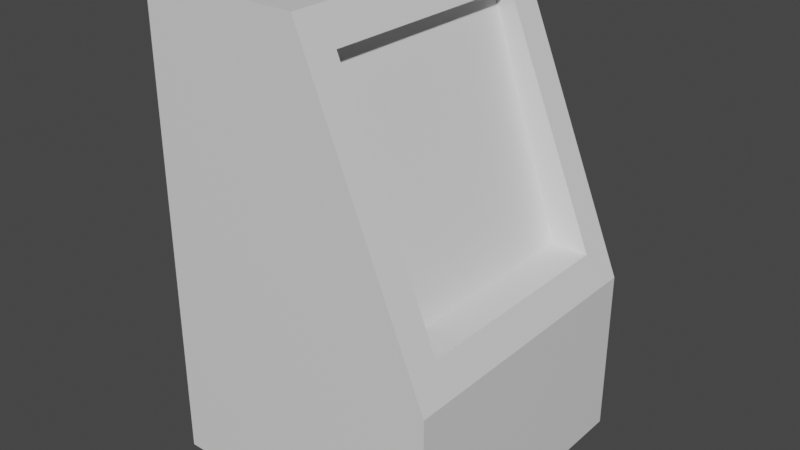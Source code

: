 # Source: atm.blend  (saved by Blender 2.83.19; exported with 4.5.12 LTS)
import bpy
from mathutils import Matrix  # noqa: F401  (used for matrix-valued properties, if any)

bpy.ops.wm.read_factory_settings(use_empty=True)
scene = bpy.context.scene
scene.name = 'Scene'

# ---- collections
col_collection = bpy.data.collections.new('Collection'); scene.collection.children.link(col_collection)

# ---- materials (node trees are filled in below, after node groups)
mat_atm00 = bpy.data.materials.new('Atm00')
mat_atm00.alpha_threshold = 0.0
mat_atm00.use_transparent_shadow = False
mat_atm00.line_color = (0.0, 0.0, 0.0, 1.0)
mat_atm01 = bpy.data.materials.new('Atm01')
mat_atm01.use_transparent_shadow = False

# ---- material node trees
mat_atm00.use_nodes = True; mat_atm00.node_tree.nodes.clear()
_N = mat_atm00.node_tree.nodes; _L = mat_atm00.node_tree.links
n0 = _N.new('ShaderNodeOutputMaterial'); n0.name = 'Material Output'; n0.location = (300, 300)
n1 = _N.new('ShaderNodeBsdfPrincipled'); n1.name = 'Principled BSDF'; n1.location = (10, 300)
n1.distribution = 'GGX'
n1.subsurface_method = 'BURLEY'
n1.inputs[2].default_value = 0.4
n1.inputs[3].default_value = 1.45
n1.inputs[27].default_value = (0.0, 0.0, 0.0, 1.0)
n1.inputs[28].default_value = 1.0
_L.new(n1.outputs[0], n0.inputs[0])
n0.is_active_output = True
mat_atm01.use_nodes = True; mat_atm01.node_tree.nodes.clear()
_N = mat_atm01.node_tree.nodes; _L = mat_atm01.node_tree.links
n0 = _N.new('ShaderNodeBsdfPrincipled'); n0.name = 'Principled BSDF'; n0.location = (10, 300)
n0.distribution = 'GGX'
n0.subsurface_method = 'BURLEY'
n0.inputs[3].default_value = 1.45
n0.inputs[27].default_value = (0.0, 0.0, 0.0, 1.0)
n0.inputs[28].default_value = 1.0
n1 = _N.new('ShaderNodeOutputMaterial'); n1.name = 'Material Output'; n1.location = (300, 300)
_L.new(n0.outputs[0], n1.inputs[0])
n1.is_active_output = True

# ---- world
world_world = bpy.data.worlds.new('World'); scene.world = world_world
world_world.use_nodes = True; world_world.node_tree.nodes.clear()
_N = world_world.node_tree.nodes; _L = world_world.node_tree.links
n0 = _N.new('ShaderNodeOutputWorld'); n0.name = 'World Output'; n0.location = (300, 300)
n1 = _N.new('ShaderNodeBackground'); n1.name = 'Background'; n1.location = (10, 300)
n1.inputs[0].default_value = (0.05088, 0.05088, 0.05088, 1.0)
_L.new(n1.outputs[0], n0.inputs[0])
n0.is_active_output = True
world_world.color = (0.05088, 0.05088, 0.05088)
world_world.use_sun_shadow = False
world_world.sun_shadow_jitter_overblur = 0.0

# ---- meshes
me_cube = bpy.data.meshes.new('Cube')
me_cube.from_pydata([(0.9044, 0.7799, 1.34), (1.0, 1.0, -0.0546), (0.9044, -0.7799, 1.34), (1.0, -1.0, -0.0546), (-1.0, 1.0, 1.112), (-1.0, 1.0, -0.0546), (-1.0, -1.0, 1.112), (-1.0, -1.0, -0.0546), (0.2267, 0.7799, 2.956), (0.2267, -0.7799, 2.956), (-1.0, 1.0, 3.184), (-1.0, -1.0, 3.184), (1.0, 1.0, 1.112), (1.0, -1.0, 1.112), (0.1311, 1.0, 3.184), (0.1311, -1.0, 3.184), (0.6415, 0.7799, 1.34), (0.6415, -0.7799, 1.34), (0.09001, 0.7799, 2.956), (0.09001, -0.7799, 2.956)], [], [(9, 2, 17, 19), (3, 13, 6, 7), (7, 6, 4, 5), (5, 1, 3, 7), (1, 12, 13, 3), (5, 4, 12, 1), (14, 10, 11, 15), (12, 4, 10, 14), (6, 13, 15, 11), (4, 6, 11, 10), (0, 2, 13, 12), (9, 8, 14, 15), (8, 0, 12, 14), (2, 9, 15, 13), (17, 16, 18, 19), (8, 9, 19, 18), (0, 8, 18, 16), (2, 0, 16, 17)])
me_cube.polygons.foreach_set('material_index', [0, 0, 0, 0, 0, 0, 0, 0, 0, 0, 0, 0, 0, 0, 1, 0, 0, 0])
_uv = me_cube.uv_layers.new(name='UVMap')
_uv.uv.foreach_set('vector', [0.625, 0.75, 0.625, 0.75, 0.625, 0.75, 0.625, 0.75, 0.375, 0.75, 0.625, 0.75, 0.625, 1.0, 0.375, 1.0, 0.375, 0.0, 0.625, 0.0, 0.625, 0.25, 0.375, 0.25, 0.125, 0.5, 0.375, 0.5, 0.375, 0.75, 0.125, 0.75, 0.375, 0.5, 0.625, 0.5, 0.625, 0.75, 0.375, 0.75, 0.375, 0.25, 0.625, 0.25, 0.625, 0.5, 0.375, 0.5, 0.625, 0.5, 0.875, 0.5, 0.875, 0.75, 0.625, 0.75, 0.625, 0.5, 0.625, 0.25, 0.625, 0.25, 0.625, 0.5, 0.625, 1.0, 0.625, 0.75, 0.625, 0.75, 0.625, 1.0, 0.625, 0.25, 0.625, 0.0, 0.625, 0.0, 0.625, 0.25, 0.625, 0.5, 0.625, 0.75, 0.625, 0.75, 0.625, 0.5, 0.625, 0.75, 0.625, 0.5, 0.625, 0.5, 0.625, 0.75, 0.625, 0.5, 0.625, 0.5, 0.625, 0.5, 0.625, 0.5, 0.625, 0.75, 0.625, 0.75, 0.625, 0.75, 0.625, 0.75, 0.625, 0.75, 0.625, 0.5, 0.625, 0.5, 0.625, 0.75, 0.625, 0.5, 0.625, 0.75, 0.625, 0.75, 0.625, 0.5, 0.625, 0.5, 0.625, 0.5, 0.625, 0.5, 0.625, 0.5, 0.625, 0.75, 0.625, 0.5, 0.625, 0.5, 0.625, 0.75])
me_cube.materials.append(mat_atm00)
me_cube.materials.append(mat_atm01)
me_cube.use_remesh_preserve_volume = False
me_cube.use_remesh_preserve_attributes = False
me_cube.use_mirror_vertex_groups = False
me_cube.update()

# ---- objects
ob_cube = bpy.data.objects.new('Cube', me_cube)

# ---- transforms, parenting, visibility, modifiers, constraints
ob_cube.location = (0.0, 0.0, 0.0)
ob_cube.lock_rotations_4d = False
ob_cube.empty_display_type = 'ARROWS'
ob_cube.lineart.crease_threshold = 0.0

# ---- collection membership
col_collection.objects.link(ob_cube)

# ---- scene / render settings (as saved in the file)
scene.frame_start = 1; scene.frame_end = 250; scene.frame_set(1)
scene.render.engine = 'BLENDER_EEVEE_NEXT'
scene.cycles.use_denoising = False
scene.cycles.samples = 128
scene.cycles.sampling_pattern = 'TABULATED_SOBOL'
scene.cycles.use_adaptive_sampling = False
scene.cycles.use_light_tree = False
scene.view_settings.view_transform = 'Filmic'
bpy.context.view_layer.update()

# ---- added for rendering (the .blend has no active camera and no usable light): camera, sun
cam_auto = bpy.data.cameras.new('AutoCamera')
cam_auto.lens = 50.0
cam_auto.sensor_width = 36.0
cam_auto.clip_end = 1000.0
ob_auto_camera = bpy.data.objects.new('AutoCamera', cam_auto)
scene.collection.objects.link(ob_auto_camera)
ob_auto_camera.location = (3.9783, -4.77396, 4.74734)
ob_auto_camera.rotation_euler = (1.09748, -7.21219e-08, 0.694738)
scene.camera = ob_auto_camera
light_auto_sun = bpy.data.lights.new('AutoSun', 'SUN')
light_auto_sun.energy = 3.0
light_auto_sun.angle = 0.0523599
ob_auto_sun = bpy.data.objects.new('AutoSun', light_auto_sun)
scene.collection.objects.link(ob_auto_sun)
ob_auto_sun.rotation_euler = (0.872665, 0.174533, 0.523599)
bpy.context.view_layer.update()

